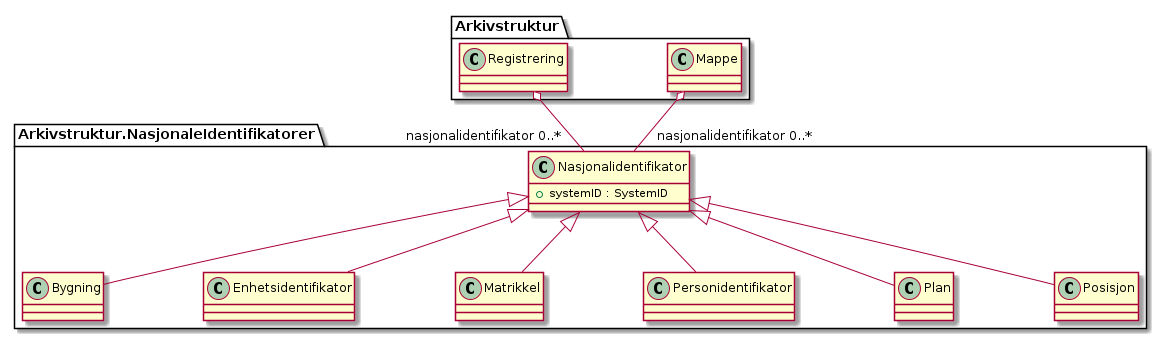

The diagram above was rendered by PlantUML. Its source (embedded in the PNG):
@startuml
skinparam nodesep 100
class Arkivstruktur.NasjonaleIdentifikatorer.Nasjonalidentifikator {
  +systemID : SystemID
}
Arkivstruktur.Mappe o-- "nasjonalidentifikator 0..*" Arkivstruktur.NasjonaleIdentifikatorer.Nasjonalidentifikator
Arkivstruktur.NasjonaleIdentifikatorer.Nasjonalidentifikator <|-- Arkivstruktur.NasjonaleIdentifikatorer.Bygning
Arkivstruktur.NasjonaleIdentifikatorer.Nasjonalidentifikator <|-- Arkivstruktur.NasjonaleIdentifikatorer.Enhetsidentifikator
Arkivstruktur.NasjonaleIdentifikatorer.Nasjonalidentifikator <|-- Arkivstruktur.NasjonaleIdentifikatorer.Matrikkel
Arkivstruktur.NasjonaleIdentifikatorer.Nasjonalidentifikator <|-- Arkivstruktur.NasjonaleIdentifikatorer.Personidentifikator
Arkivstruktur.NasjonaleIdentifikatorer.Nasjonalidentifikator <|-- Arkivstruktur.NasjonaleIdentifikatorer.Plan
Arkivstruktur.NasjonaleIdentifikatorer.Nasjonalidentifikator <|-- Arkivstruktur.NasjonaleIdentifikatorer.Posisjon
Arkivstruktur.Registrering o-- "nasjonalidentifikator 0..*" Arkivstruktur.NasjonaleIdentifikatorer.Nasjonalidentifikator
@enduml